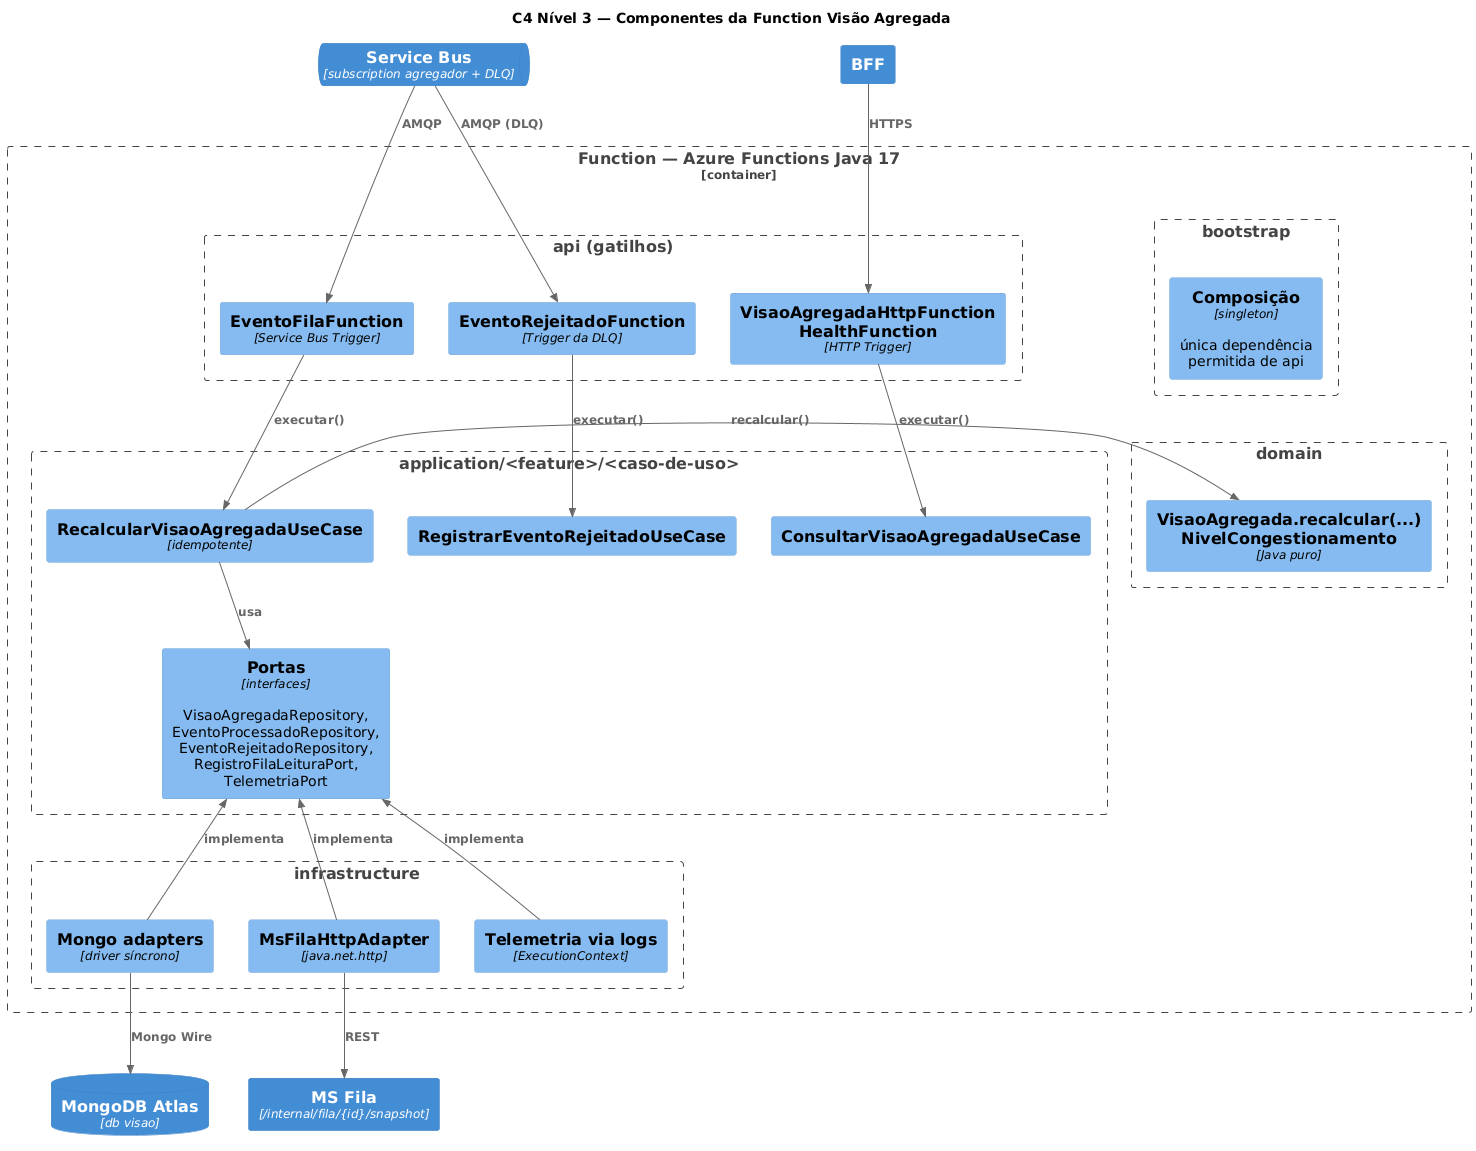

The diagram above was rendered by PlantUML. Its source (embedded in the PNG):
@startuml c4-n3-fn-visao
!include <C4/C4_Component>
HIDE_STEREOTYPE()
title C4 Nível 3 — Componentes da Function Visão Agregada

ContainerQueue(bus, "Service Bus", "subscription agregador + DLQ")
Container(bff, "BFF")
Container_Boundary(fn, "Function — Azure Functions Java 17") {
  Boundary(api, "api (gatilhos)") {
    Component(t1, "EventoFilaFunction", "Service Bus Trigger")
    Component(t2, "EventoRejeitadoFunction", "Trigger da DLQ")
    Component(t3, "VisaoAgregadaHttpFunction\nHealthFunction", "HTTP Trigger")
  }
  Boundary(app, "application/<feature>/<caso-de-uso>") {
    Component(uc1, "RecalcularVisaoAgregadaUseCase", "idempotente")
    Component(uc2, "ConsultarVisaoAgregadaUseCase", "")
    Component(uc3, "RegistrarEventoRejeitadoUseCase", "")
    Component(portas, "Portas", "interfaces", "VisaoAgregadaRepository, EventoProcessadoRepository,\nEventoRejeitadoRepository, RegistroFilaLeituraPort,\nTelemetriaPort")
  }
  Boundary(dom, "domain") {
    Component(va, "VisaoAgregada.recalcular(...)\nNivelCongestionamento", "Java puro")
  }
  Boundary(inf, "infrastructure") {
    Component(mongo, "Mongo adapters", "driver síncrono")
    Component(http, "MsFilaHttpAdapter", "java.net.http")
    Component(tel, "Telemetria via logs", "ExecutionContext")
  }
  Boundary(boot, "bootstrap") {
    Component(comp, "Composição", "singleton", "única dependência permitida de api")
  }
}
ContainerDb(atlas, "MongoDB Atlas", "db visao")
Container(msfila, "MS Fila", "/internal/fila/{id}/snapshot")

Rel_D(bus, t1, "AMQP")
Rel_D(bus, t2, "AMQP (DLQ)")
Rel_D(bff, t3, "HTTPS")
Rel_D(t1, uc1, "executar()")
Rel_D(t3, uc2, "executar()")
Rel_D(t2, uc3, "executar()")
Rel_D(uc1, portas, "usa")
Rel_R(uc1, va, "recalcular()")
Rel_U(mongo, portas, "implementa")
Rel_U(http, portas, "implementa")
Rel_U(tel, portas, "implementa")
Rel_D(mongo, atlas, "Mongo Wire")
Rel_D(http, msfila, "REST")
@enduml